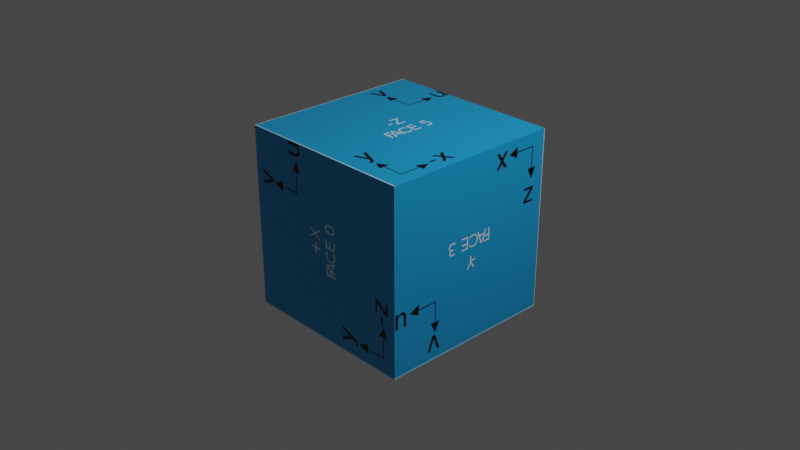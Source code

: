 # Source: cube2.blend  (saved by Blender 2.80.75; exported with 4.5.12 LTS)
import bpy
from mathutils import Matrix  # noqa: F401  (used for matrix-valued properties, if any)

bpy.ops.wm.read_factory_settings(use_empty=True)
scene = bpy.context.scene
scene.name = 'Scene'

# ---- collections
col_collection = bpy.data.collections.new('Collection'); scene.collection.children.link(col_collection)

# ---- images (referenced by path relative to the original .blend; pixels are not part of the script)
import os
ASSET_DIR = os.environ.get("B2B_ASSET_DIR", "")  # directory of the original .blend (textures are referenced by path, not embedded)
HERE = os.path.dirname(os.path.abspath(__file__))  # packed textures are extracted next to this script under _unpacked/

def load_image(name, relpath, width, height, colorspace="sRGB"):
    """Load a texture the original file referenced (path relative to the .blend, or extracted next to this script)."""
    p = next((c for c in (os.path.join(HERE, relpath), os.path.join(ASSET_DIR, relpath)) if relpath and os.path.exists(c)), "")
    if p:
        img = bpy.data.images.load(p, check_existing=True)
        img.name = name
    else:  # same state as the original file: an image datablock whose file is absent (Cycles renders it pink)
        img = bpy.data.images.new(name, width, height)
        img.source = "FILE"
        img.filepath = "//" + (relpath or name)
    img.colorspace_settings.name = colorspace
    return img
img_cube_png_001 = load_image('cube.png.001', '_unpacked/cube1.6da722e5.png', 1198, 902, 'sRGB')

# ---- materials (node trees are filled in below, after node groups)
mat_material = bpy.data.materials.new('Material')
mat_material.alpha_threshold = 0.0
mat_material.use_transparent_shadow = False
mat_material.line_color = (0.0, 0.0, 0.0, 1.0)

# ---- material node trees
mat_material.use_nodes = True; mat_material.node_tree.nodes.clear()
_N = mat_material.node_tree.nodes; _L = mat_material.node_tree.links
n0 = _N.new('ShaderNodeOutputMaterial'); n0.name = 'Material Output'; n0.location = (279, 284)
n1 = _N.new('ShaderNodeBsdfPrincipled'); n1.name = 'Principled BSDF'; n1.location = (-11, 284)
n1.distribution = 'GGX'
n1.subsurface_method = 'BURLEY'
n1.inputs[2].default_value = 0.4
n1.inputs[3].default_value = 1.45
n1.inputs[27].default_value = (0.0, 0.0, 0.0, 1.0)
n1.inputs[28].default_value = 1.0
n2 = _N.new('ShaderNodeTexImage'); n2.name = 'Image Texture'; n2.location = (-337, 220)
n2.image = img_cube_png_001
_L.new(n1.outputs[0], n0.inputs[0])
_L.new(n2.outputs[0], n1.inputs[0])
n0.is_active_output = True

# ---- world
world_world = bpy.data.worlds.new('World'); scene.world = world_world
world_world.use_nodes = True; world_world.node_tree.nodes.clear()
_N = world_world.node_tree.nodes; _L = world_world.node_tree.links
n0 = _N.new('ShaderNodeOutputWorld'); n0.name = 'World Output'; n0.location = (300, 300)
n1 = _N.new('ShaderNodeBackground'); n1.name = 'Background'; n1.location = (10, 300)
n1.inputs[0].default_value = (0.05088, 0.05088, 0.05088, 1.0)
_L.new(n1.outputs[0], n0.inputs[0])
n0.is_active_output = True
world_world.color = (0.05088, 0.05088, 0.05088)
world_world.use_sun_shadow = False
world_world.sun_shadow_jitter_overblur = 0.0

# ---- cameras
cam_camera = bpy.data.cameras.new('Camera')
cam_camera.clip_end = 100.0
cam_camera.ortho_scale = 7.314

# ---- lights
light_light = bpy.data.lights.new('Light', 'POINT')
light_light.transmission_factor = 0.0
light_light.energy = 1000.0
light_light.shadow_soft_size = 0.1
light_light.shadow_maximum_resolution = 0.006
light_light.use_absolute_resolution = True

# ---- meshes
me_cube = bpy.data.meshes.new('Cube')
me_cube.from_pydata([(1.0, 1.0, 1.0), (1.0, 1.0, -1.0), (1.0, -1.0, 1.0), (1.0, -1.0, -1.0), (-1.0, 1.0, 1.0), (-1.0, 1.0, -1.0), (-1.0, -1.0, 1.0), (-1.0, -1.0, -1.0)], [], [(0, 4, 6, 2), (3, 2, 6, 7), (7, 6, 4, 5), (5, 1, 3, 7), (1, 0, 2, 3), (5, 4, 0, 1)])
_uv = me_cube.uv_layers.new(name='UVMap')
_uv.uv.foreach_set('vector', [0.9604, 0.3529, 0.9604, 0.6508, 0.7354, 0.6508, 0.7354, 0.3529, 0.5105, 0.3529, 0.7354, 0.3529, 0.7354, 0.6508, 0.5105, 0.6508, 0.5105, 0.6508, 0.5105, 0.9488, 0.2855, 0.9488, 0.2855, 0.6508, 0.2855, 0.6508, 0.2855, 0.3529, 0.5105, 0.3529, 0.5105, 0.6508, 0.2855, 0.3529, 0.2855, 0.0549, 0.5105, 0.0549, 0.5105, 0.3529, 0.2855, 0.6508, 0.0606, 0.6508, 0.06059, 0.3529, 0.2855, 0.3529])
me_cube.materials.append(mat_material)
me_cube.use_remesh_preserve_volume = False
me_cube.use_remesh_preserve_attributes = False
me_cube.use_mirror_vertex_groups = False
me_cube.update()

# ---- objects
ob_cube = bpy.data.objects.new('Cube', me_cube)
ob_light = bpy.data.objects.new('Light', light_light)
ob_camera = bpy.data.objects.new('Camera', cam_camera)

# ---- transforms, parenting, visibility, modifiers, constraints
ob_cube.location = (0.0, 0.0, 0.0)
ob_cube.lock_rotations_4d = False
ob_cube.empty_display_type = 'ARROWS'
ob_cube.lineart.crease_threshold = 0.0
ob_light.location = (4.076, 1.005, 5.904)
ob_light.rotation_euler = (0.6503, 0.05522, 1.866)
ob_light.lock_rotations_4d = False
ob_light.empty_display_type = 'ARROWS'
ob_light.color = (0.0, 0.0, 0.0, 0.0)
ob_light.lineart.crease_threshold = 0.0
ob_camera.location = (7.359, -6.926, 4.958)
ob_camera.rotation_euler = (1.109, 0.0, 0.8149)
ob_camera.lock_rotations_4d = False
ob_camera.empty_display_type = 'ARROWS'
ob_camera.color = (0.0, 0.0, 0.0, 0.0)
ob_camera.display_type = 'WIRE'
ob_camera.lineart.crease_threshold = 0.0

# ---- collection membership
col_collection.objects.link(ob_cube)
col_collection.objects.link(ob_light)
col_collection.objects.link(ob_camera)

# ---- scene / render settings (as saved in the file)
scene.camera = ob_camera
scene.frame_start = 1; scene.frame_end = 250; scene.frame_set(1)
scene.render.engine = 'BLENDER_EEVEE_NEXT'
scene.cycles.use_denoising = False
scene.cycles.samples = 128
scene.cycles.sampling_pattern = 'TABULATED_SOBOL'
scene.cycles.use_adaptive_sampling = False
scene.cycles.use_light_tree = False
scene.view_settings.view_transform = 'Filmic'
bpy.context.view_layer.update()

